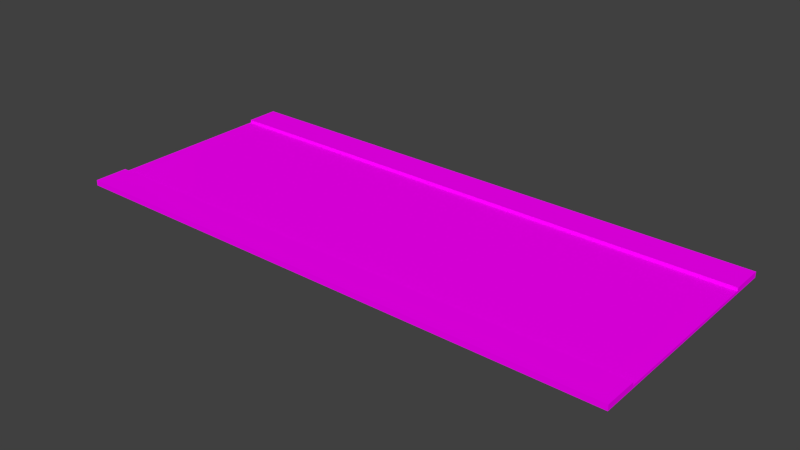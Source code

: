 # Source: DosViasLineaSegmentada.blend  (saved by Blender 2.73.0; exported with 4.5.12 LTS)
import bpy
from mathutils import Matrix  # noqa: F401  (used for matrix-valued properties, if any)

bpy.ops.wm.read_factory_settings(use_empty=True)
scene = bpy.context.scene
scene.name = 'Scene'

# ---- collections
col_collection_1 = bpy.data.collections.new('Collection 1'); scene.collection.children.link(col_collection_1)

# ---- images (referenced by path relative to the original .blend; pixels are not part of the script)
import os
ASSET_DIR = os.environ.get("B2B_ASSET_DIR", "")  # directory of the original .blend (textures are referenced by path, not embedded)
HERE = os.path.dirname(os.path.abspath(__file__))  # packed textures are extracted next to this script under _unpacked/

def load_image(name, relpath, width, height, colorspace="sRGB"):
    """Load a texture the original file referenced (path relative to the .blend, or extracted next to this script)."""
    p = next((c for c in (os.path.join(HERE, relpath), os.path.join(ASSET_DIR, relpath)) if relpath and os.path.exists(c)), "")
    if p:
        img = bpy.data.images.load(p, check_existing=True)
        img.name = name
    else:  # same state as the original file: an image datablock whose file is absent (Cycles renders it pink)
        img = bpy.data.images.new(name, width, height)
        img.source = "FILE"
        img.filepath = "//" + (relpath or name)
    img.colorspace_settings.name = colorspace
    return img
img_streetpalete_png = load_image('StreetPalete.png', 'StreetPalete.png', 1024, 1024, 'sRGB')

# ---- materials (node trees are filled in below, after node groups)
mat_material_002 = bpy.data.materials.new('Material.002')
mat_material_002.alpha_threshold = 0.0
mat_material_002.roughness = 0.5
mat_material = bpy.data.materials.new('Material')
mat_material.alpha_threshold = 0.0
mat_material.roughness = 0.5
mat_material_001 = bpy.data.materials.new('Material.001')
mat_material_001.alpha_threshold = 0.0
mat_material_001.roughness = 0.5

# ---- material node trees
mat_material_002.use_nodes = True; mat_material_002.node_tree.nodes.clear()
_N = mat_material_002.node_tree.nodes; _L = mat_material_002.node_tree.links
n0 = _N.new('ShaderNodeOutputMaterial'); n0.name = 'Material Output'; n0.location = (300, 300)
n1 = _N.new('ShaderNodeBsdfDiffuse'); n1.name = 'Diffuse BSDF'; n1.location = (10, 300)
n2 = _N.new('ShaderNodeTexImage'); n2.name = 'Image Texture'; n2.location = (-180, 300)
n2.width = 140
n2.image = img_streetpalete_png
_L.new(n1.outputs[0], n0.inputs[0])
_L.new(n2.outputs[0], n1.inputs[0])
n0.is_active_output = True
mat_material.use_nodes = True; mat_material.node_tree.nodes.clear()
_N = mat_material.node_tree.nodes; _L = mat_material.node_tree.links
n0 = _N.new('ShaderNodeOutputMaterial'); n0.name = 'Material Output'; n0.location = (300, 300)
n1 = _N.new('ShaderNodeBsdfDiffuse'); n1.name = 'Diffuse BSDF'; n1.location = (10, 300)
n2 = _N.new('ShaderNodeTexImage'); n2.name = 'Image Texture'; n2.location = (-180, 300)
n2.width = 140
n2.image = img_streetpalete_png
_L.new(n1.outputs[0], n0.inputs[0])
_L.new(n2.outputs[0], n1.inputs[0])
n0.is_active_output = True
mat_material_001.use_nodes = True; mat_material_001.node_tree.nodes.clear()
_N = mat_material_001.node_tree.nodes; _L = mat_material_001.node_tree.links
n0 = _N.new('ShaderNodeOutputMaterial'); n0.name = 'Material Output'; n0.location = (300, 300)
n1 = _N.new('ShaderNodeBsdfDiffuse'); n1.name = 'Diffuse BSDF'; n1.location = (10, 300)
n2 = _N.new('ShaderNodeTexImage'); n2.name = 'Image Texture'; n2.location = (-180, 300)
n2.width = 140
n2.image = img_streetpalete_png
_L.new(n1.outputs[0], n0.inputs[0])
_L.new(n2.outputs[0], n1.inputs[0])
n0.is_active_output = True

# ---- world
world_world = bpy.data.worlds.new('World'); scene.world = world_world
world_world.color = (0.05088, 0.05088, 0.05088)
world_world.use_sun_shadow = False
world_world.sun_shadow_jitter_overblur = 0.0
world_world.cycles.sampling_method = 'MANUAL'
world_world.cycles.sample_map_resolution = 256

# ---- meshes
me_cube_003 = bpy.data.meshes.new('Cube.003')
me_cube_003.from_pydata([(100.0, 42.0, -1.0), (100.0, 32.0, -1.0), (100.0, 42.0, 1.0), (100.0, 32.0, 1.0), (0.0, 32.0, -1.0), (0.0, 42.0, -1.0), (-100.0, 42.0, -1.0), (-100.0, 32.0, -1.0), (0.0, 32.0, 1.0), (0.0, 42.0, 1.0), (-100.0, 42.0, 1.0), (-100.0, 32.0, 1.0), (100.0, -42.0, -1.0), (100.0, -32.0, -1.0), (100.0, -42.0, 1.0), (100.0, -32.0, 1.0), (0.0, -32.0, -1.0), (0.0, -42.0, -1.0), (-100.0, -42.0, -1.0), (-100.0, -32.0, -1.0), (0.0, -32.0, 1.0), (0.0, -42.0, 1.0), (-100.0, -42.0, 1.0), (-100.0, -32.0, 1.0)], [], [(9, 2, 0, 5), (2, 3, 1, 0), (3, 8, 4, 1), (4, 5, 0, 1), (3, 2, 9, 8), (8, 4, 5, 9), (9, 5, 6, 10), (10, 6, 7, 11), (11, 7, 4, 8), (4, 7, 6, 5), (11, 8, 9, 10), (21, 17, 12, 14), (14, 12, 13, 15), (15, 13, 16, 20), (16, 13, 12, 17), (15, 20, 21, 14), (20, 21, 17, 16), (21, 22, 18, 17), (22, 23, 19, 18), (23, 20, 16, 19), (16, 17, 18, 19), (23, 22, 21, 20)])
_uv = me_cube_003.uv_layers.new(name='UVMap')
_uv.uv.foreach_set('vector', [0.1569, 0.2539, 0.1569, 0.389, 0.1504, 0.389, 0.1504, 0.2539, 0.1311, 0.3404, 0.1311, 0.3647, 0.1247, 0.3647, 0.1247, 0.3404, 0.1376, 0.389, 0.1376, 0.2539, 0.144, 0.2539, 0.144, 0.389, 0.1633, 0.2539, 0.2212, 0.2539, 0.2212, 0.389, 0.1633, 0.389, 0.337, 0.389, 0.2791, 0.389, 0.2791, 0.2539, 0.337, 0.2539, 0.1376, 0.3647, 0.1311, 0.3647, 0.1311, 0.3404, 0.1376, 0.3404, 0.1569, 0.2539, 0.1504, 0.2539, 0.1504, 0.1188, 0.1569, 0.1188, 0.1376, 0.3161, 0.1311, 0.3161, 0.1311, 0.2918, 0.1376, 0.2918, 0.1376, 0.1188, 0.144, 0.1188, 0.144, 0.2539, 0.1376, 0.2539, 0.1633, 0.2539, 0.1633, 0.1188, 0.2212, 0.1188, 0.2212, 0.2539, 0.337, 0.1188, 0.337, 0.2539, 0.2791, 0.2539, 0.2791, 0.1188, 0.1569, 0.2539, 0.1633, 0.2539, 0.1633, 0.389, 0.1569, 0.389, 0.1311, 0.389, 0.1247, 0.389, 0.1247, 0.3647, 0.1311, 0.3647, 0.1504, 0.389, 0.144, 0.389, 0.144, 0.2539, 0.1504, 0.2539, 0.395, 0.2539, 0.395, 0.389, 0.337, 0.389, 0.337, 0.2539, 0.2212, 0.389, 0.2212, 0.2539, 0.2791, 0.2539, 0.2791, 0.389, 0.1376, 0.3647, 0.1376, 0.389, 0.1311, 0.389, 0.1311, 0.3647, 0.1569, 0.2539, 0.1569, 0.1188, 0.1633, 0.1188, 0.1633, 0.2539, 0.1376, 0.3161, 0.1376, 0.3404, 0.1311, 0.3404, 0.1311, 0.3161, 0.1504, 0.1188, 0.1504, 0.2539, 0.144, 0.2539, 0.144, 0.1188, 0.395, 0.2539, 0.337, 0.2539, 0.337, 0.1188, 0.395, 0.1188, 0.2212, 0.1188, 0.2791, 0.1188, 0.2791, 0.2539, 0.2212, 0.2539])
me_cube_003.materials.append(mat_material_002)
me_cube_003.use_remesh_preserve_volume = False
me_cube_003.use_remesh_preserve_attributes = False
me_cube_003.use_mirror_vertex_groups = False
me_cube_003.update()
me_cube = bpy.data.meshes.new('Cube')
me_cube.from_pydata([(9.0, -30.0, -1.0), (9.0, -32.0, -1.0), (9.0, -30.0, 1.0), (9.0, -32.0, 1.0), (9.1, -30.0, -1.0), (9.1, -32.0, -1.0), (9.1, -30.0, 1.0), (9.1, -32.0, 1.0), (20.1, -30.0, -1.0), (20.1, -32.0, -1.0), (20.1, -30.0, 1.0), (20.1, -32.0, 1.0), (20.2, -30.0, -1.0), (20.2, -32.0, -1.0), (20.2, -30.0, 1.0), (20.2, -32.0, 1.0), (29.2, -30.0, -1.0), (29.2, -32.0, -1.0), (29.2, -30.0, 1.0), (29.2, -32.0, 1.0), (29.3, -30.0, -1.0), (29.3, -32.0, -1.0), (29.3, -30.0, 1.0), (29.3, -32.0, 1.0), (43.3, -30.0, -1.0), (43.3, -32.0, -1.0), (43.3, -30.0, 1.0), (43.3, -32.0, 1.0), (43.4, -30.0, -1.0), (43.4, -32.0, -1.0), (43.4, -30.0, 1.0), (43.4, -32.0, 1.0), (53.4, -30.0, -1.0), (53.4, -32.0, -1.0), (53.4, -30.0, 1.0), (53.4, -32.0, 1.0), (53.5, -30.0, -1.0), (53.5, -32.0, -1.0), (53.5, -30.0, 1.0), (53.5, -32.0, 1.0), (57.5, -30.0, -1.0), (57.5, -32.0, -1.0), (57.5, -30.0, 1.0), (57.5, -32.0, 1.0), (57.6, -30.0, -1.0), (57.6, -32.0, -1.0), (57.6, -30.0, 1.0), (57.6, -32.0, 1.0), (67.6, -30.0, -1.0), (67.6, -32.0, -1.0), (67.6, -30.0, 1.0), (67.6, -32.0, 1.0), (67.7, -30.0, -1.0), (67.7, -32.0, -1.0), (67.7, -30.0, 1.0), (67.7, -32.0, 1.0), (79.7, -30.0, -1.0), (79.7, -32.0, -1.0), (79.7, -30.0, 1.0), (79.7, -32.0, 1.0), (79.8, -30.0, -1.0), (79.8, -32.0, -1.0), (79.8, -30.0, 1.0), (79.8, -32.0, 1.0), (86.8, -30.0, -1.0), (86.8, -32.0, -1.0), (86.8, -30.0, 1.0), (86.8, -32.0, 1.0), (86.9, -30.0, -1.0), (86.9, -32.0, -1.0), (86.9, -30.0, 1.0), (86.9, -32.0, 1.0), (96.9, -30.0, -1.0), (96.9, -32.0, -1.0), (96.9, -30.0, 1.0), (96.9, -32.0, 1.0), (97.0, -30.0, -1.0), (97.0, -32.0, -1.0), (97.0, -30.0, 1.0), (97.0, -32.0, 1.0), (100.0, -30.0, -1.0), (100.0, -32.0, -1.0), (100.0, -30.0, 1.0), (100.0, -32.0, 1.0), (0.0, -32.0, -1.0), (0.0, -30.0, -1.0), (-9.0, -30.0, -1.0), (-9.0, -32.0, -1.0), (0.0, -32.0, 1.0), (0.0, -30.0, 1.0), (-9.0, -30.0, 1.0), (-9.0, -32.0, 1.0), (-9.1, -30.0, -1.0), (-9.1, -32.0, -1.0), (-9.1, -30.0, 1.0), (-9.1, -32.0, 1.0), (-20.1, -30.0, -1.0), (-20.1, -32.0, -1.0), (-20.1, -30.0, 1.0), (-20.1, -32.0, 1.0), (-20.2, -30.0, -1.0), (-20.2, -32.0, -1.0), (-20.2, -30.0, 1.0), (-20.2, -32.0, 1.0), (-29.2, -30.0, -1.0), (-29.2, -32.0, -1.0), (-29.2, -30.0, 1.0), (-29.2, -32.0, 1.0), (-29.3, -30.0, -1.0), (-29.3, -32.0, -1.0), (-29.3, -30.0, 1.0), (-29.3, -32.0, 1.0), (-43.3, -30.0, -1.0), (-43.3, -32.0, -1.0), (-43.3, -30.0, 1.0), (-43.3, -32.0, 1.0), (-43.4, -30.0, -1.0), (-43.4, -32.0, -1.0), (-43.4, -30.0, 1.0), (-43.4, -32.0, 1.0), (-53.4, -30.0, -1.0), (-53.4, -32.0, -1.0), (-53.4, -30.0, 1.0), (-53.4, -32.0, 1.0), (-53.5, -30.0, -1.0), (-53.5, -32.0, -1.0), (-53.5, -30.0, 1.0), (-53.5, -32.0, 1.0), (-57.5, -30.0, -1.0), (-57.5, -32.0, -1.0), (-57.5, -30.0, 1.0), (-57.5, -32.0, 1.0), (-57.6, -30.0, -1.0), (-57.6, -32.0, -1.0), (-57.6, -30.0, 1.0), (-57.6, -32.0, 1.0), (-67.6, -30.0, -1.0), (-67.6, -32.0, -1.0), (-67.6, -30.0, 1.0), (-67.6, -32.0, 1.0), (-67.7, -30.0, -1.0), (-67.7, -32.0, -1.0), (-67.7, -30.0, 1.0), (-67.7, -32.0, 1.0), (-79.7, -30.0, -1.0), (-79.7, -32.0, -1.0), (-79.7, -30.0, 1.0), (-79.7, -32.0, 1.0), (-79.8, -30.0, -1.0), (-79.8, -32.0, -1.0), (-79.8, -30.0, 1.0), (-79.8, -32.0, 1.0), (-86.8, -30.0, -1.0), (-86.8, -32.0, -1.0), (-86.8, -30.0, 1.0), (-86.8, -32.0, 1.0), (-86.9, -30.0, -1.0), (-86.9, -32.0, -1.0), (-86.9, -30.0, 1.0), (-86.9, -32.0, 1.0), (-96.9, -30.0, -1.0), (-96.9, -32.0, -1.0), (-96.9, -30.0, 1.0), (-96.9, -32.0, 1.0), (-97.0, -30.0, -1.0), (-97.0, -32.0, -1.0), (-97.0, -30.0, 1.0), (-97.0, -32.0, 1.0), (-100.0, -30.0, -1.0), (-100.0, -32.0, -1.0), (-100.0, -30.0, 1.0), (-100.0, -32.0, 1.0), (9.0, 30.0, -1.0), (9.0, 32.0, -1.0), (9.0, 30.0, 1.0), (9.0, 32.0, 1.0), (9.1, 30.0, -1.0), (9.1, 32.0, -1.0), (9.1, 30.0, 1.0), (9.1, 32.0, 1.0), (20.1, 30.0, -1.0), (20.1, 32.0, -1.0), (20.1, 30.0, 1.0), (20.1, 32.0, 1.0), (20.2, 30.0, -1.0), (20.2, 32.0, -1.0), (20.2, 30.0, 1.0), (20.2, 32.0, 1.0), (29.2, 30.0, -1.0), (29.2, 32.0, -1.0), (29.2, 30.0, 1.0), (29.2, 32.0, 1.0), (29.3, 30.0, -1.0), (29.3, 32.0, -1.0), (29.3, 30.0, 1.0), (29.3, 32.0, 1.0), (43.3, 30.0, -1.0), (43.3, 32.0, -1.0), (43.3, 30.0, 1.0), (43.3, 32.0, 1.0), (43.4, 30.0, -1.0), (43.4, 32.0, -1.0), (43.4, 30.0, 1.0), (43.4, 32.0, 1.0), (53.4, 30.0, -1.0), (53.4, 32.0, -1.0), (53.4, 30.0, 1.0), (53.4, 32.0, 1.0), (53.5, 30.0, -1.0), (53.5, 32.0, -1.0), (53.5, 30.0, 1.0), (53.5, 32.0, 1.0), (57.5, 30.0, -1.0), (57.5, 32.0, -1.0), (57.5, 30.0, 1.0), (57.5, 32.0, 1.0), (57.6, 30.0, -1.0), (57.6, 32.0, -1.0), (57.6, 30.0, 1.0), (57.6, 32.0, 1.0), (67.6, 30.0, -1.0), (67.6, 32.0, -1.0), (67.6, 30.0, 1.0), (67.6, 32.0, 1.0), (67.7, 30.0, -1.0), (67.7, 32.0, -1.0), (67.7, 30.0, 1.0), (67.7, 32.0, 1.0), (79.7, 30.0, -1.0), (79.7, 32.0, -1.0), (79.7, 30.0, 1.0), (79.7, 32.0, 1.0), (79.8, 30.0, -1.0), (79.8, 32.0, -1.0), (79.8, 30.0, 1.0), (79.8, 32.0, 1.0), (86.8, 30.0, -1.0), (86.8, 32.0, -1.0), (86.8, 30.0, 1.0), (86.8, 32.0, 1.0), (86.9, 30.0, -1.0), (86.9, 32.0, -1.0), (86.9, 30.0, 1.0), (86.9, 32.0, 1.0), (96.9, 30.0, -1.0), (96.9, 32.0, -1.0), (96.9, 30.0, 1.0), (96.9, 32.0, 1.0), (97.0, 30.0, -1.0), (97.0, 32.0, -1.0), (97.0, 30.0, 1.0), (97.0, 32.0, 1.0), (100.0, 30.0, -1.0), (100.0, 32.0, -1.0), (100.0, 30.0, 1.0), (100.0, 32.0, 1.0), (0.0, 32.0, -1.0), (0.0, 30.0, -1.0), (-9.0, 30.0, -1.0), (-9.0, 32.0, -1.0), (0.0, 32.0, 1.0), (0.0, 30.0, 1.0), (-9.0, 30.0, 1.0), (-9.0, 32.0, 1.0), (-9.1, 30.0, -1.0), (-9.1, 32.0, -1.0), (-9.1, 30.0, 1.0), (-9.1, 32.0, 1.0), (-20.1, 30.0, -1.0), (-20.1, 32.0, -1.0), (-20.1, 30.0, 1.0), (-20.1, 32.0, 1.0), (-20.2, 30.0, -1.0), (-20.2, 32.0, -1.0), (-20.2, 30.0, 1.0), (-20.2, 32.0, 1.0), (-29.2, 30.0, -1.0), (-29.2, 32.0, -1.0), (-29.2, 30.0, 1.0), (-29.2, 32.0, 1.0), (-29.3, 30.0, -1.0), (-29.3, 32.0, -1.0), (-29.3, 30.0, 1.0), (-29.3, 32.0, 1.0), (-43.3, 30.0, -1.0), (-43.3, 32.0, -1.0), (-43.3, 30.0, 1.0), (-43.3, 32.0, 1.0), (-43.4, 30.0, -1.0), (-43.4, 32.0, -1.0), (-43.4, 30.0, 1.0), (-43.4, 32.0, 1.0), (-53.4, 30.0, -1.0), (-53.4, 32.0, -1.0), (-53.4, 30.0, 1.0), (-53.4, 32.0, 1.0), (-53.5, 30.0, -1.0), (-53.5, 32.0, -1.0), (-53.5, 30.0, 1.0), (-53.5, 32.0, 1.0), (-57.5, 30.0, -1.0), (-57.5, 32.0, -1.0), (-57.5, 30.0, 1.0), (-57.5, 32.0, 1.0), (-57.6, 30.0, -1.0), (-57.6, 32.0, -1.0), (-57.6, 30.0, 1.0), (-57.6, 32.0, 1.0), (-67.6, 30.0, -1.0), (-67.6, 32.0, -1.0), (-67.6, 30.0, 1.0), (-67.6, 32.0, 1.0), (-67.7, 30.0, -1.0), (-67.7, 32.0, -1.0), (-67.7, 30.0, 1.0), (-67.7, 32.0, 1.0), (-79.7, 30.0, -1.0), (-79.7, 32.0, -1.0), (-79.7, 30.0, 1.0), (-79.7, 32.0, 1.0), (-79.8, 30.0, -1.0), (-79.8, 32.0, -1.0), (-79.8, 30.0, 1.0), (-79.8, 32.0, 1.0), (-86.8, 30.0, -1.0), (-86.8, 32.0, -1.0), (-86.8, 30.0, 1.0), (-86.8, 32.0, 1.0), (-86.9, 30.0, -1.0), (-86.9, 32.0, -1.0), (-86.9, 30.0, 1.0), (-86.9, 32.0, 1.0), (-96.9, 30.0, -1.0), (-96.9, 32.0, -1.0), (-96.9, 30.0, 1.0), (-96.9, 32.0, 1.0), (-97.0, 30.0, -1.0), (-97.0, 32.0, -1.0), (-97.0, 30.0, 1.0), (-97.0, 32.0, 1.0), (-100.0, 30.0, -1.0), (-100.0, 32.0, -1.0), (-100.0, 30.0, 1.0), (-100.0, 32.0, 1.0)], [], [(89, 2, 0, 85), (1, 0, 4, 5), (3, 88, 84, 1), (84, 85, 0, 1), (3, 2, 89, 88), (5, 4, 8, 9), (3, 1, 5, 7), (2, 3, 7, 6), (0, 2, 6, 4), (9, 8, 12, 13), (7, 5, 9, 11), (6, 7, 11, 10), (4, 6, 10, 8), (13, 12, 16, 17), (11, 9, 13, 15), (10, 11, 15, 14), (8, 10, 14, 12), (17, 16, 20, 21), (15, 13, 17, 19), (14, 15, 19, 18), (12, 14, 18, 16), (21, 20, 24, 25), (19, 17, 21, 23), (18, 19, 23, 22), (16, 18, 22, 20), (25, 24, 28, 29), (23, 21, 25, 27), (22, 23, 27, 26), (20, 22, 26, 24), (29, 28, 32, 33), (27, 25, 29, 31), (26, 27, 31, 30), (24, 26, 30, 28), (33, 32, 36, 37), (31, 29, 33, 35), (30, 31, 35, 34), (28, 30, 34, 32), (37, 36, 40, 41), (35, 33, 37, 39), (34, 35, 39, 38), (32, 34, 38, 36), (41, 40, 44, 45), (39, 37, 41, 43), (38, 39, 43, 42), (36, 38, 42, 40), (45, 44, 48, 49), (43, 41, 45, 47), (42, 43, 47, 46), (40, 42, 46, 44), (49, 48, 52, 53), (47, 45, 49, 51), (46, 47, 51, 50), (44, 46, 50, 48), (53, 52, 56, 57), (51, 49, 53, 55), (50, 51, 55, 54), (48, 50, 54, 52), (57, 56, 60, 61), (55, 53, 57, 59), (54, 55, 59, 58), (52, 54, 58, 56), (61, 60, 64, 65), (59, 57, 61, 63), (58, 59, 63, 62), (56, 58, 62, 60), (65, 64, 68, 69), (63, 61, 65, 67), (62, 63, 67, 66), (60, 62, 66, 64), (69, 68, 72, 73), (67, 65, 69, 71), (66, 67, 71, 70), (64, 66, 70, 68), (73, 72, 76, 77), (71, 69, 73, 75), (70, 71, 75, 74), (68, 70, 74, 72), (77, 76, 80, 81), (75, 73, 77, 79), (74, 75, 79, 78), (72, 74, 78, 76), (82, 83, 81, 80), (79, 77, 81, 83), (78, 79, 83, 82), (76, 78, 82, 80), (88, 84, 85, 89), (89, 85, 86, 90), (87, 93, 92, 86), (91, 87, 84, 88), (84, 87, 86, 85), (91, 88, 89, 90), (93, 97, 96, 92), (91, 95, 93, 87), (90, 94, 95, 91), (86, 92, 94, 90), (97, 101, 100, 96), (95, 99, 97, 93), (94, 98, 99, 95), (92, 96, 98, 94), (101, 105, 104, 100), (99, 103, 101, 97), (98, 102, 103, 99), (96, 100, 102, 98), (105, 109, 108, 104), (103, 107, 105, 101), (102, 106, 107, 103), (100, 104, 106, 102), (109, 113, 112, 108), (107, 111, 109, 105), (106, 110, 111, 107), (104, 108, 110, 106), (113, 117, 116, 112), (111, 115, 113, 109), (110, 114, 115, 111), (108, 112, 114, 110), (117, 121, 120, 116), (115, 119, 117, 113), (114, 118, 119, 115), (112, 116, 118, 114), (121, 125, 124, 120), (119, 123, 121, 117), (118, 122, 123, 119), (116, 120, 122, 118), (125, 129, 128, 124), (123, 127, 125, 121), (122, 126, 127, 123), (120, 124, 126, 122), (129, 133, 132, 128), (127, 131, 129, 125), (126, 130, 131, 127), (124, 128, 130, 126), (133, 137, 136, 132), (131, 135, 133, 129), (130, 134, 135, 131), (128, 132, 134, 130), (137, 141, 140, 136), (135, 139, 137, 133), (134, 138, 139, 135), (132, 136, 138, 134), (141, 145, 144, 140), (139, 143, 141, 137), (138, 142, 143, 139), (136, 140, 142, 138), (145, 149, 148, 144), (143, 147, 145, 141), (142, 146, 147, 143), (140, 144, 146, 142), (149, 153, 152, 148), (147, 151, 149, 145), (146, 150, 151, 147), (144, 148, 150, 146), (153, 157, 156, 152), (151, 155, 153, 149), (150, 154, 155, 151), (148, 152, 154, 150), (157, 161, 160, 156), (155, 159, 157, 153), (154, 158, 159, 155), (152, 156, 158, 154), (161, 165, 164, 160), (159, 163, 161, 157), (158, 162, 163, 159), (156, 160, 162, 158), (165, 169, 168, 164), (163, 167, 165, 161), (162, 166, 167, 163), (160, 164, 166, 162), (170, 168, 169, 171), (167, 171, 169, 165), (166, 170, 171, 167), (164, 168, 170, 166), (261, 257, 172, 174), (173, 177, 176, 172), (175, 173, 256, 260), (256, 173, 172, 257), (175, 260, 261, 174), (177, 181, 180, 176), (175, 179, 177, 173), (174, 178, 179, 175), (172, 176, 178, 174), (181, 185, 184, 180), (179, 183, 181, 177), (178, 182, 183, 179), (176, 180, 182, 178), (185, 189, 188, 184), (183, 187, 185, 181), (182, 186, 187, 183), (180, 184, 186, 182), (189, 193, 192, 188), (187, 191, 189, 185), (186, 190, 191, 187), (184, 188, 190, 186), (193, 197, 196, 192), (191, 195, 193, 189), (190, 194, 195, 191), (188, 192, 194, 190), (197, 201, 200, 196), (195, 199, 197, 193), (194, 198, 199, 195), (192, 196, 198, 194), (201, 205, 204, 200), (199, 203, 201, 197), (198, 202, 203, 199), (196, 200, 202, 198), (205, 209, 208, 204), (203, 207, 205, 201), (202, 206, 207, 203), (200, 204, 206, 202), (209, 213, 212, 208), (207, 211, 209, 205), (206, 210, 211, 207), (204, 208, 210, 206), (213, 217, 216, 212), (211, 215, 213, 209), (210, 214, 215, 211), (208, 212, 214, 210), (217, 221, 220, 216), (215, 219, 217, 213), (214, 218, 219, 215), (212, 216, 218, 214), (221, 225, 224, 220), (219, 223, 221, 217), (218, 222, 223, 219), (216, 220, 222, 218), (225, 229, 228, 224), (223, 227, 225, 221), (222, 226, 227, 223), (220, 224, 226, 222), (229, 233, 232, 228), (227, 231, 229, 225), (226, 230, 231, 227), (224, 228, 230, 226), (233, 237, 236, 232), (231, 235, 233, 229), (230, 234, 235, 231), (228, 232, 234, 230), (237, 241, 240, 236), (235, 239, 237, 233), (234, 238, 239, 235), (232, 236, 238, 234), (241, 245, 244, 240), (239, 243, 241, 237), (238, 242, 243, 239), (236, 240, 242, 238), (245, 249, 248, 244), (243, 247, 245, 241), (242, 246, 247, 243), (240, 244, 246, 242), (249, 253, 252, 248), (247, 251, 249, 245), (246, 250, 251, 247), (244, 248, 250, 246), (254, 252, 253, 255), (251, 255, 253, 249), (250, 254, 255, 251), (248, 252, 254, 250), (260, 261, 257, 256), (261, 262, 258, 257), (259, 258, 264, 265), (263, 260, 256, 259), (256, 257, 258, 259), (263, 262, 261, 260), (265, 264, 268, 269), (263, 259, 265, 267), (262, 263, 267, 266), (258, 262, 266, 264), (269, 268, 272, 273), (267, 265, 269, 271), (266, 267, 271, 270), (264, 266, 270, 268), (273, 272, 276, 277), (271, 269, 273, 275), (270, 271, 275, 274), (268, 270, 274, 272), (277, 276, 280, 281), (275, 273, 277, 279), (274, 275, 279, 278), (272, 274, 278, 276), (281, 280, 284, 285), (279, 277, 281, 283), (278, 279, 283, 282), (276, 278, 282, 280), (285, 284, 288, 289), (283, 281, 285, 287), (282, 283, 287, 286), (280, 282, 286, 284), (289, 288, 292, 293), (287, 285, 289, 291), (286, 287, 291, 290), (284, 286, 290, 288), (293, 292, 296, 297), (291, 289, 293, 295), (290, 291, 295, 294), (288, 290, 294, 292), (297, 296, 300, 301), (295, 293, 297, 299), (294, 295, 299, 298), (292, 294, 298, 296), (301, 300, 304, 305), (299, 297, 301, 303), (298, 299, 303, 302), (296, 298, 302, 300), (305, 304, 308, 309), (303, 301, 305, 307), (302, 303, 307, 306), (300, 302, 306, 304), (309, 308, 312, 313), (307, 305, 309, 311), (306, 307, 311, 310), (304, 306, 310, 308), (313, 312, 316, 317), (311, 309, 313, 315), (310, 311, 315, 314), (308, 310, 314, 312), (317, 316, 320, 321), (315, 313, 317, 319), (314, 315, 319, 318), (312, 314, 318, 316), (321, 320, 324, 325), (319, 317, 321, 323), (318, 319, 323, 322), (316, 318, 322, 320), (325, 324, 328, 329), (323, 321, 325, 327), (322, 323, 327, 326), (320, 322, 326, 324), (329, 328, 332, 333), (327, 325, 329, 331), (326, 327, 331, 330), (324, 326, 330, 328), (333, 332, 336, 337), (331, 329, 333, 335), (330, 331, 335, 334), (328, 330, 334, 332), (337, 336, 340, 341), (335, 333, 337, 339), (334, 335, 339, 338), (332, 334, 338, 336), (342, 343, 341, 340), (339, 337, 341, 343), (338, 339, 343, 342), (336, 338, 342, 340)])
_uv = me_cube.uv_layers.new(name='UVMap')
_uv.uv.foreach_set('vector', [0.8716, 0.2815, 0.8716, 0.294, 0.8408, 0.294, 0.8408, 0.2815, 0.81, 0.294, 0.8408, 0.294, 0.8408, 0.2941, 0.81, 0.2941, 0.7176, 0.294, 0.7176, 0.2815, 0.7484, 0.2815, 0.7484, 0.294, 0.81, 0.2815, 0.8408, 0.2815, 0.8408, 0.294, 0.81, 0.294, 0.656, 0.269, 0.6868, 0.269, 0.6868, 0.2815, 0.656, 0.2815, 0.81, 0.2941, 0.8408, 0.2941, 0.8408, 0.3093, 0.81, 0.3093, 0.7176, 0.294, 0.7484, 0.294, 0.7484, 0.2941, 0.7176, 0.2941, 0.6868, 0.269, 0.656, 0.269, 0.656, 0.2689, 0.6868, 0.2689, 0.8408, 0.294, 0.8716, 0.294, 0.8716, 0.2941, 0.8408, 0.2941, 0.81, 0.3093, 0.8408, 0.3093, 0.8408, 0.3095, 0.81, 0.3095, 0.7176, 0.2941, 0.7484, 0.2941, 0.7484, 0.3093, 0.7176, 0.3093, 0.6868, 0.2689, 0.656, 0.2689, 0.656, 0.2536, 0.6868, 0.2536, 0.8408, 0.2941, 0.8716, 0.2941, 0.8716, 0.3093, 0.8408, 0.3093, 0.81, 0.3095, 0.8408, 0.3095, 0.8408, 0.322, 0.81, 0.322, 0.7176, 0.3093, 0.7484, 0.3093, 0.7484, 0.3095, 0.7176, 0.3095, 0.6868, 0.2536, 0.656, 0.2536, 0.656, 0.2535, 0.6868, 0.2535, 0.8408, 0.3093, 0.8716, 0.3093, 0.8716, 0.3095, 0.8408, 0.3095, 0.81, 0.322, 0.8408, 0.322, 0.8408, 0.3221, 0.81, 0.3221, 0.7176, 0.3095, 0.7484, 0.3095, 0.7484, 0.322, 0.7176, 0.322, 0.6868, 0.2535, 0.656, 0.2535, 0.656, 0.241, 0.6868, 0.241, 0.8408, 0.3095, 0.8716, 0.3095, 0.8716, 0.322, 0.8408, 0.322, 0.81, 0.3221, 0.8408, 0.3221, 0.8408, 0.3415, 0.81, 0.3415, 0.7176, 0.322, 0.7484, 0.322, 0.7484, 0.3221, 0.7176, 0.3221, 0.6868, 0.241, 0.656, 0.241, 0.656, 0.2409, 0.6868, 0.2409, 0.8408, 0.322, 0.8716, 0.322, 0.8716, 0.3221, 0.8408, 0.3221, 0.81, 0.3415, 0.8408, 0.3415, 0.8408, 0.3416, 0.81, 0.3416, 0.7176, 0.3221, 0.7484, 0.3221, 0.7484, 0.3415, 0.7176, 0.3415, 0.6868, 0.2409, 0.656, 0.2409, 0.656, 0.2215, 0.6868, 0.2215, 0.8408, 0.3221, 0.8716, 0.3221, 0.8716, 0.3415, 0.8408, 0.3415, 0.81, 0.3416, 0.8408, 0.3416, 0.8408, 0.3555, 0.81, 0.3555, 0.7176, 0.3415, 0.7484, 0.3415, 0.7484, 0.3416, 0.7176, 0.3416, 0.6868, 0.2215, 0.656, 0.2215, 0.656, 0.2213, 0.6868, 0.2213, 0.8408, 0.3415, 0.8716, 0.3415, 0.8716, 0.3416, 0.8408, 0.3416, 0.81, 0.3555, 0.8408, 0.3555, 0.8408, 0.3556, 0.81, 0.3556, 0.7176, 0.3416, 0.7484, 0.3416, 0.7484, 0.3555, 0.7176, 0.3555, 0.6868, 0.2213, 0.656, 0.2213, 0.656, 0.2075, 0.6868, 0.2075, 0.8408, 0.3416, 0.8716, 0.3416, 0.8716, 0.3555, 0.8408, 0.3555, 0.81, 0.3556, 0.8408, 0.3556, 0.8408, 0.3612, 0.81, 0.3612, 0.7176, 0.3555, 0.7484, 0.3555, 0.7484, 0.3556, 0.7176, 0.3556, 0.6868, 0.2075, 0.656, 0.2075, 0.656, 0.2073, 0.6868, 0.2073, 0.8408, 0.3555, 0.8716, 0.3555, 0.8716, 0.3556, 0.8408, 0.3556, 0.81, 0.3612, 0.8408, 0.3612, 0.8408, 0.3613, 0.81, 0.3613, 0.7176, 0.3556, 0.7484, 0.3556, 0.7484, 0.3612, 0.7176, 0.3612, 0.6868, 0.2073, 0.656, 0.2073, 0.656, 0.2018, 0.6868, 0.2018, 0.8408, 0.3556, 0.8716, 0.3556, 0.8716, 0.3612, 0.8408, 0.3612, 0.81, 0.3613, 0.8408, 0.3613, 0.8408, 0.3752, 0.81, 0.3752, 0.7176, 0.3612, 0.7484, 0.3612, 0.7484, 0.3613, 0.7176, 0.3613, 0.6868, 0.2018, 0.656, 0.2018, 0.656, 0.2016, 0.6868, 0.2016, 0.8408, 0.3612, 0.8716, 0.3612, 0.8716, 0.3613, 0.8408, 0.3613, 0.81, 0.3752, 0.8408, 0.3752, 0.8408, 0.3753, 0.81, 0.3753, 0.7176, 0.3613, 0.7484, 0.3613, 0.7484, 0.3752, 0.7176, 0.3752, 0.6868, 0.2016, 0.656, 0.2016, 0.656, 0.1878, 0.6868, 0.1878, 0.8408, 0.3613, 0.8716, 0.3613, 0.8716, 0.3752, 0.8408, 0.3752, 0.81, 0.3753, 0.8408, 0.3753, 0.8408, 0.392, 0.81, 0.392, 0.7176, 0.3752, 0.7484, 0.3752, 0.7484, 0.3753, 0.7176, 0.3753, 0.6868, 0.1878, 0.656, 0.1878, 0.656, 0.1876, 0.6868, 0.1876, 0.8408, 0.3752, 0.8716, 0.3752, 0.8716, 0.3753, 0.8408, 0.3753, 0.81, 0.392, 0.8408, 0.392, 0.8408, 0.3921, 0.81, 0.3921, 0.7176, 0.3753, 0.7484, 0.3753, 0.7484, 0.392, 0.7176, 0.392, 0.6868, 0.1876, 0.656, 0.1876, 0.656, 0.171, 0.6868, 0.171, 0.8408, 0.3753, 0.8716, 0.3753, 0.8716, 0.392, 0.8408, 0.392, 0.81, 0.3921, 0.8408, 0.3921, 0.8408, 0.4018, 0.81, 0.4018, 0.7176, 0.392, 0.7484, 0.392, 0.7484, 0.3921, 0.7176, 0.3921, 0.6868, 0.171, 0.656, 0.171, 0.656, 0.1709, 0.6868, 0.1709, 0.8408, 0.392, 0.8716, 0.392, 0.8716, 0.3921, 0.8408, 0.3921, 0.81, 0.4018, 0.8408, 0.4018, 0.8408, 0.4019, 0.81, 0.4019, 0.7176, 0.3921, 0.7484, 0.3921, 0.7484, 0.4018, 0.7176, 0.4018, 0.6868, 0.1709, 0.656, 0.1709, 0.656, 0.1612, 0.6868, 0.1612, 0.8408, 0.3921, 0.8716, 0.3921, 0.8716, 0.4018, 0.8408, 0.4018, 0.81, 0.4019, 0.8408, 0.4019, 0.8408, 0.4158, 0.81, 0.4158, 0.7176, 0.4018, 0.7484, 0.4018, 0.7484, 0.4019, 0.7176, 0.4019, 0.6868, 0.1612, 0.656, 0.1612, 0.656, 0.161, 0.6868, 0.161, 0.8408, 0.4018, 0.8716, 0.4018, 0.8716, 0.4019, 0.8408, 0.4019, 0.81, 0.4158, 0.8408, 0.4158, 0.8408, 0.416, 0.81, 0.416, 0.7176, 0.4019, 0.7484, 0.4019, 0.7484, 0.4158, 0.7176, 0.4158, 0.6868, 0.161, 0.656, 0.161, 0.656, 0.1472, 0.6868, 0.1472, 0.8408, 0.4019, 0.8716, 0.4019, 0.8716, 0.4158, 0.8408, 0.4158, 0.81, 0.416, 0.8408, 0.416, 0.8408, 0.4201, 0.81, 0.4201, 0.7176, 0.4158, 0.7484, 0.4158, 0.7484, 0.416, 0.7176, 0.416, 0.6868, 0.1472, 0.656, 0.1472, 0.656, 0.147, 0.6868, 0.147, 0.8408, 0.4158, 0.8716, 0.4158, 0.8716, 0.416, 0.8408, 0.416, 0.8716, 0.1512, 0.8716, 0.1484, 0.9024, 0.1484, 0.9024, 0.1512, 0.7176, 0.416, 0.7484, 0.416, 0.7484, 0.4201, 0.7176, 0.4201, 0.6868, 0.147, 0.656, 0.147, 0.656, 0.1429, 0.6868, 0.1429, 0.8408, 0.416, 0.8716, 0.416, 0.8716, 0.4201, 0.8408, 0.4201, 0.8716, 0.1456, 0.9024, 0.1456, 0.9024, 0.1484, 0.8716, 0.1484, 0.8716, 0.2815, 0.8408, 0.2815, 0.8408, 0.269, 0.8716, 0.269, 0.81, 0.269, 0.81, 0.2689, 0.8408, 0.2689, 0.8408, 0.269, 0.7176, 0.269, 0.7484, 0.269, 0.7484, 0.2815, 0.7176, 0.2815, 0.81, 0.2815, 0.81, 0.269, 0.8408, 0.269, 0.8408, 0.2815, 0.656, 0.294, 0.656, 0.2815, 0.6868, 0.2815, 0.6868, 0.294, 0.81, 0.2689, 0.81, 0.2536, 0.8408, 0.2536, 0.8408, 0.2689, 0.7176, 0.269, 0.7176, 0.2689, 0.7484, 0.2689, 0.7484, 0.269, 0.6868, 0.294, 0.6868, 0.2941, 0.656, 0.2941, 0.656, 0.294, 0.8408, 0.269, 0.8408, 0.2689, 0.8716, 0.2689, 0.8716, 0.269, 0.81, 0.2536, 0.81, 0.2535, 0.8408, 0.2535, 0.8408, 0.2536, 0.7176, 0.2689, 0.7176, 0.2536, 0.7484, 0.2536, 0.7484, 0.2689, 0.6868, 0.2941, 0.6868, 0.3093, 0.656, 0.3093, 0.656, 0.2941, 0.8408, 0.2689, 0.8408, 0.2536, 0.8716, 0.2536, 0.8716, 0.2689, 0.81, 0.2535, 0.81, 0.241, 0.8408, 0.241, 0.8408, 0.2535, 0.7176, 0.2536, 0.7176, 0.2535, 0.7484, 0.2535, 0.7484, 0.2536, 0.6868, 0.3093, 0.6868, 0.3095, 0.656, 0.3095, 0.656, 0.3093, 0.8408, 0.2536, 0.8408, 0.2535, 0.8716, 0.2535, 0.8716, 0.2536, 0.81, 0.241, 0.81, 0.2409, 0.8408, 0.2409, 0.8408, 0.241, 0.7176, 0.2535, 0.7176, 0.241, 0.7484, 0.241, 0.7484, 0.2535, 0.6868, 0.3095, 0.6868, 0.322, 0.656, 0.322, 0.656, 0.3095, 0.8408, 0.2535, 0.8408, 0.241, 0.8716, 0.241, 0.8716, 0.2535, 0.81, 0.2409, 0.81, 0.2215, 0.8408, 0.2215, 0.8408, 0.2409, 0.7176, 0.241, 0.7176, 0.2409, 0.7484, 0.2409, 0.7484, 0.241, 0.6868, 0.322, 0.6868, 0.3221, 0.656, 0.3221, 0.656, 0.322, 0.8408, 0.241, 0.8408, 0.2409, 0.8716, 0.2409, 0.8716, 0.241, 0.81, 0.2215, 0.81, 0.2213, 0.8408, 0.2213, 0.8408, 0.2215, 0.7176, 0.2409, 0.7176, 0.2215, 0.7484, 0.2215, 0.7484, 0.2409, 0.6868, 0.3221, 0.6868, 0.3415, 0.656, 0.3415, 0.656, 0.3221, 0.8408, 0.2409, 0.8408, 0.2215, 0.8716, 0.2215, 0.8716, 0.2409, 0.81, 0.2213, 0.81, 0.2075, 0.8408, 0.2075, 0.8408, 0.2213, 0.7176, 0.2215, 0.7176, 0.2213, 0.7484, 0.2213, 0.7484, 0.2215, 0.6868, 0.3415, 0.6868, 0.3416, 0.656, 0.3416, 0.656, 0.3415, 0.8408, 0.2215, 0.8408, 0.2213, 0.8716, 0.2213, 0.8716, 0.2215, 0.81, 0.2075, 0.81, 0.2073, 0.8408, 0.2073, 0.8408, 0.2075, 0.7176, 0.2213, 0.7176, 0.2075, 0.7484, 0.2075, 0.7484, 0.2213, 0.6868, 0.3416, 0.6868, 0.3555, 0.656, 0.3555, 0.656, 0.3416, 0.8408, 0.2213, 0.8408, 0.2075, 0.8716, 0.2075, 0.8716, 0.2213, 0.81, 0.2073, 0.81, 0.2018, 0.8408, 0.2018, 0.8408, 0.2073, 0.7176, 0.2075, 0.7176, 0.2073, 0.7484, 0.2073, 0.7484, 0.2075, 0.6868, 0.3555, 0.6868, 0.3556, 0.656, 0.3556, 0.656, 0.3555, 0.8408, 0.2075, 0.8408, 0.2073, 0.8716, 0.2073, 0.8716, 0.2075, 0.81, 0.2018, 0.81, 0.2016, 0.8408, 0.2016, 0.8408, 0.2018, 0.7176, 0.2073, 0.7176, 0.2018, 0.7484, 0.2018, 0.7484, 0.2073, 0.6868, 0.3556, 0.6868, 0.3612, 0.656, 0.3612, 0.656, 0.3556, 0.8408, 0.2073, 0.8408, 0.2018, 0.8716, 0.2018, 0.8716, 0.2073, 0.81, 0.2016, 0.81, 0.1878, 0.8408, 0.1878, 0.8408, 0.2016, 0.7176, 0.2018, 0.7176, 0.2016, 0.7484, 0.2016, 0.7484, 0.2018, 0.6868, 0.3612, 0.6868, 0.3613, 0.656, 0.3613, 0.656, 0.3612, 0.8408, 0.2018, 0.8408, 0.2016, 0.8716, 0.2016, 0.8716, 0.2018, 0.81, 0.1878, 0.81, 0.1876, 0.8408, 0.1876, 0.8408, 0.1878, 0.7176, 0.2016, 0.7176, 0.1878, 0.7484, 0.1878, 0.7484, 0.2016, 0.6868, 0.3613, 0.6868, 0.3752, 0.656, 0.3752, 0.656, 0.3613, 0.8408, 0.2016, 0.8408, 0.1878, 0.8716, 0.1878, 0.8716, 0.2016, 0.81, 0.1876, 0.81, 0.171, 0.8408, 0.171, 0.8408, 0.1876, 0.7176, 0.1878, 0.7176, 0.1876, 0.7484, 0.1876, 0.7484, 0.1878, 0.6868, 0.3752, 0.6868, 0.3753, 0.656, 0.3753, 0.656, 0.3752, 0.8408, 0.1878, 0.8408, 0.1876, 0.8716, 0.1876, 0.8716, 0.1878, 0.81, 0.171, 0.81, 0.1709, 0.8408, 0.1709, 0.8408, 0.171, 0.7176, 0.1876, 0.7176, 0.171, 0.7484, 0.171, 0.7484, 0.1876, 0.6868, 0.3753, 0.6868, 0.392, 0.656, 0.392, 0.656, 0.3753, 0.8408, 0.1876, 0.8408, 0.171, 0.8716, 0.171, 0.8716, 0.1876, 0.81, 0.1709, 0.81, 0.1612, 0.8408, 0.1612, 0.8408, 0.1709, 0.7176, 0.171, 0.7176, 0.1709, 0.7484, 0.1709, 0.7484, 0.171, 0.6868, 0.392, 0.6868, 0.3921, 0.656, 0.3921, 0.656, 0.392, 0.8408, 0.171, 0.8408, 0.1709, 0.8716, 0.1709, 0.8716, 0.171, 0.81, 0.1612, 0.81, 0.161, 0.8408, 0.161, 0.8408, 0.1612, 0.7176, 0.1709, 0.7176, 0.1612, 0.7484, 0.1612, 0.7484, 0.1709, 0.6868, 0.3921, 0.6868, 0.4018, 0.656, 0.4018, 0.656, 0.3921, 0.8408, 0.1709, 0.8408, 0.1612, 0.8716, 0.1612, 0.8716, 0.1709, 0.81, 0.161, 0.81, 0.1472, 0.8408, 0.1472, 0.8408, 0.161, 0.7176, 0.1612, 0.7176, 0.161, 0.7484, 0.161, 0.7484, 0.1612, 0.6868, 0.4018, 0.6868, 0.4019, 0.656, 0.4019, 0.656, 0.4018, 0.8408, 0.1612, 0.8408, 0.161, 0.8716, 0.161, 0.8716, 0.1612, 0.81, 0.1472, 0.81, 0.147, 0.8408, 0.147, 0.8408, 0.1472, 0.7176, 0.161, 0.7176, 0.1472, 0.7484, 0.1472, 0.7484, 0.161, 0.6868, 0.4019, 0.6868, 0.4158, 0.656, 0.4158, 0.656, 0.4019, 0.8408, 0.161, 0.8408, 0.1472, 0.8716, 0.1472, 0.8716, 0.161, 0.81, 0.147, 0.81, 0.1429, 0.8408, 0.1429, 0.8408, 0.147, 0.7176, 0.1472, 0.7176, 0.147, 0.7484, 0.147, 0.7484, 0.1472, 0.6868, 0.4158, 0.6868, 0.416, 0.656, 0.416, 0.656, 0.4158, 0.8408, 0.1472, 0.8408, 0.147, 0.8716, 0.147, 0.8716, 0.1472, 0.8716, 0.1567, 0.9024, 0.1567, 0.9024, 0.1595, 0.8716, 0.1595, 0.7176, 0.147, 0.7176, 0.1429, 0.7484, 0.1429, 0.7484, 0.147, 0.6868, 0.416, 0.6868, 0.4201, 0.656, 0.4201, 0.656, 0.416, 0.8408, 0.147, 0.8408, 0.1429, 0.8716, 0.1429, 0.8716, 0.147, 0.6868, 0.2815, 0.7176, 0.2815, 0.7176, 0.294, 0.6868, 0.294, 0.6252, 0.269, 0.6252, 0.2689, 0.656, 0.2689, 0.656, 0.269, 0.7792, 0.294, 0.7484, 0.294, 0.7484, 0.2815, 0.7792, 0.2815, 0.6252, 0.2815, 0.6252, 0.269, 0.656, 0.269, 0.656, 0.2815, 0.7792, 0.294, 0.7792, 0.2815, 0.81, 0.2815, 0.81, 0.294, 0.6252, 0.2689, 0.6252, 0.2536, 0.656, 0.2536, 0.656, 0.2689, 0.7792, 0.294, 0.7792, 0.2941, 0.7484, 0.2941, 0.7484, 0.294, 0.81, 0.294, 0.81, 0.2941, 0.7792, 0.2941, 0.7792, 0.294, 0.7176, 0.294, 0.7176, 0.2941, 0.6868, 0.2941, 0.6868, 0.294, 0.6252, 0.2536, 0.6252, 0.2535, 0.656, 0.2535, 0.656, 0.2536, 0.7792, 0.2941, 0.7792, 0.3093, 0.7484, 0.3093, 0.7484, 0.2941, 0.81, 0.2941, 0.81, 0.3093, 0.7792, 0.3093, 0.7792, 0.2941, 0.7176, 0.2941, 0.7176, 0.3093, 0.6868, 0.3093, 0.6868, 0.2941, 0.6252, 0.2535, 0.6252, 0.241, 0.656, 0.241, 0.656, 0.2535, 0.7792, 0.3093, 0.7792, 0.3095, 0.7484, 0.3095, 0.7484, 0.3093, 0.81, 0.3093, 0.81, 0.3095, 0.7792, 0.3095, 0.7792, 0.3093, 0.7176, 0.3093, 0.7176, 0.3095, 0.6868, 0.3095, 0.6868, 0.3093, 0.6252, 0.241, 0.6252, 0.2409, 0.656, 0.2409, 0.656, 0.241, 0.7792, 0.3095, 0.7792, 0.322, 0.7484, 0.322, 0.7484, 0.3095, 0.81, 0.3095, 0.81, 0.322, 0.7792, 0.322, 0.7792, 0.3095, 0.7176, 0.3095, 0.7176, 0.322, 0.6868, 0.322, 0.6868, 0.3095, 0.6252, 0.2409, 0.6252, 0.2215, 0.656, 0.2215, 0.656, 0.2409, 0.7792, 0.322, 0.7792, 0.3221, 0.7484, 0.3221, 0.7484, 0.322, 0.81, 0.322, 0.81, 0.3221, 0.7792, 0.3221, 0.7792, 0.322, 0.7176, 0.322, 0.7176, 0.3221, 0.6868, 0.3221, 0.6868, 0.322, 0.6252, 0.2215, 0.6252, 0.2213, 0.656, 0.2213, 0.656, 0.2215, 0.7792, 0.3221, 0.7792, 0.3415, 0.7484, 0.3415, 0.7484, 0.3221, 0.81, 0.3221, 0.81, 0.3415, 0.7792, 0.3415, 0.7792, 0.3221, 0.7176, 0.3221, 0.7176, 0.3415, 0.6868, 0.3415, 0.6868, 0.3221, 0.6252, 0.2213, 0.6252, 0.2075, 0.656, 0.2075, 0.656, 0.2213, 0.7792, 0.3415, 0.7792, 0.3416, 0.7484, 0.3416, 0.7484, 0.3415, 0.81, 0.3415, 0.81, 0.3416, 0.7792, 0.3416, 0.7792, 0.3415, 0.7176, 0.3415, 0.7176, 0.3416, 0.6868, 0.3416, 0.6868, 0.3415, 0.6252, 0.2075, 0.6252, 0.2073, 0.656, 0.2073, 0.656, 0.2075, 0.7792, 0.3416, 0.7792, 0.3555, 0.7484, 0.3555, 0.7484, 0.3416, 0.81, 0.3416, 0.81, 0.3555, 0.7792, 0.3555, 0.7792, 0.3416, 0.7176, 0.3416, 0.7176, 0.3555, 0.6868, 0.3555, 0.6868, 0.3416, 0.6252, 0.2073, 0.6252, 0.2018, 0.656, 0.2018, 0.656, 0.2073, 0.7792, 0.3555, 0.7792, 0.3556, 0.7484, 0.3556, 0.7484, 0.3555, 0.81, 0.3555, 0.81, 0.3556, 0.7792, 0.3556, 0.7792, 0.3555, 0.7176, 0.3555, 0.7176, 0.3556, 0.6868, 0.3556, 0.6868, 0.3555, 0.6252, 0.2018, 0.6252, 0.2016, 0.656, 0.2016, 0.656, 0.2018, 0.7792, 0.3556, 0.7792, 0.3612, 0.7484, 0.3612, 0.7484, 0.3556, 0.81, 0.3556, 0.81, 0.3612, 0.7792, 0.3612, 0.7792, 0.3556, 0.7176, 0.3556, 0.7176, 0.3612, 0.6868, 0.3612, 0.6868, 0.3556, 0.6252, 0.2016, 0.6252, 0.1878, 0.656, 0.1878, 0.656, 0.2016, 0.7792, 0.3612, 0.7792, 0.3613, 0.7484, 0.3613, 0.7484, 0.3612, 0.81, 0.3612, 0.81, 0.3613, 0.7792, 0.3613, 0.7792, 0.3612, 0.7176, 0.3612, 0.7176, 0.3613, 0.6868, 0.3613, 0.6868, 0.3612, 0.6252, 0.1878, 0.6252, 0.1876, 0.656, 0.1876, 0.656, 0.1878, 0.7792, 0.3613, 0.7792, 0.3752, 0.7484, 0.3752, 0.7484, 0.3613, 0.81, 0.3613, 0.81, 0.3752, 0.7792, 0.3752, 0.7792, 0.3613, 0.7176, 0.3613, 0.7176, 0.3752, 0.6868, 0.3752, 0.6868, 0.3613, 0.6252, 0.1876, 0.6252, 0.171, 0.656, 0.171, 0.656, 0.1876, 0.7792, 0.3752, 0.7792, 0.3753, 0.7484, 0.3753, 0.7484, 0.3752, 0.81, 0.3752, 0.81, 0.3753, 0.7792, 0.3753, 0.7792, 0.3752, 0.7176, 0.3752, 0.7176, 0.3753, 0.6868, 0.3753, 0.6868, 0.3752, 0.6252, 0.171, 0.6252, 0.1709, 0.656, 0.1709, 0.656, 0.171, 0.7792, 0.3753, 0.7792, 0.392, 0.7484, 0.392, 0.7484, 0.3753, 0.81, 0.3753, 0.81, 0.392, 0.7792, 0.392, 0.7792, 0.3753, 0.7176, 0.3753, 0.7176, 0.392, 0.6868, 0.392, 0.6868, 0.3753, 0.6252, 0.1709, 0.6252, 0.1612, 0.656, 0.1612, 0.656, 0.1709, 0.7792, 0.392, 0.7792, 0.3921, 0.7484, 0.3921, 0.7484, 0.392, 0.81, 0.392, 0.81, 0.3921, 0.7792, 0.3921, 0.7792, 0.392, 0.7176, 0.392, 0.7176, 0.3921, 0.6868, 0.3921, 0.6868, 0.392, 0.6252, 0.1612, 0.6252, 0.161, 0.656, 0.161, 0.656, 0.1612, 0.7792, 0.3921, 0.7792, 0.4018, 0.7484, 0.4018, 0.7484, 0.3921, 0.81, 0.3921, 0.81, 0.4018, 0.7792, 0.4018, 0.7792, 0.3921, 0.7176, 0.3921, 0.7176, 0.4018, 0.6868, 0.4018, 0.6868, 0.3921, 0.6252, 0.161, 0.6252, 0.1472, 0.656, 0.1472, 0.656, 0.161, 0.7792, 0.4018, 0.7792, 0.4019, 0.7484, 0.4019, 0.7484, 0.4018, 0.81, 0.4018, 0.81, 0.4019, 0.7792, 0.4019, 0.7792, 0.4018, 0.7176, 0.4018, 0.7176, 0.4019, 0.6868, 0.4019, 0.6868, 0.4018, 0.6252, 0.1472, 0.6252, 0.147, 0.656, 0.147, 0.656, 0.1472, 0.7792, 0.4019, 0.7792, 0.4158, 0.7484, 0.4158, 0.7484, 0.4019, 0.81, 0.4019, 0.81, 0.4158, 0.7792, 0.4158, 0.7792, 0.4019, 0.7176, 0.4019, 0.7176, 0.4158, 0.6868, 0.4158, 0.6868, 0.4019, 0.6252, 0.147, 0.6252, 0.1429, 0.656, 0.1429, 0.656, 0.147, 0.7792, 0.4158, 0.7792, 0.416, 0.7484, 0.416, 0.7484, 0.4158, 0.81, 0.4158, 0.81, 0.416, 0.7792, 0.416, 0.7792, 0.4158, 0.7176, 0.4158, 0.7176, 0.416, 0.6868, 0.416, 0.6868, 0.4158, 0.8716, 0.1512, 0.9024, 0.1512, 0.9024, 0.1539, 0.8716, 0.1539, 0.7792, 0.416, 0.7792, 0.4201, 0.7484, 0.4201, 0.7484, 0.416, 0.81, 0.416, 0.81, 0.4201, 0.7792, 0.4201, 0.7792, 0.416, 0.7176, 0.416, 0.7176, 0.4201, 0.6868, 0.4201, 0.6868, 0.416, 0.8716, 0.1456, 0.8716, 0.1429, 0.9024, 0.1429, 0.9024, 0.1456, 0.6868, 0.2815, 0.6868, 0.269, 0.7176, 0.269, 0.7176, 0.2815, 0.6252, 0.294, 0.656, 0.294, 0.656, 0.2941, 0.6252, 0.2941, 0.7792, 0.269, 0.7792, 0.2815, 0.7484, 0.2815, 0.7484, 0.269, 0.6252, 0.2815, 0.656, 0.2815, 0.656, 0.294, 0.6252, 0.294, 0.7792, 0.269, 0.81, 0.269, 0.81, 0.2815, 0.7792, 0.2815, 0.6252, 0.2941, 0.656, 0.2941, 0.656, 0.3093, 0.6252, 0.3093, 0.7792, 0.269, 0.7484, 0.269, 0.7484, 0.2689, 0.7792, 0.2689, 0.81, 0.269, 0.7792, 0.269, 0.7792, 0.2689, 0.81, 0.2689, 0.7176, 0.269, 0.6868, 0.269, 0.6868, 0.2689, 0.7176, 0.2689, 0.6252, 0.3093, 0.656, 0.3093, 0.656, 0.3095, 0.6252, 0.3095, 0.7792, 0.2689, 0.7484, 0.2689, 0.7484, 0.2536, 0.7792, 0.2536, 0.81, 0.2689, 0.7792, 0.2689, 0.7792, 0.2536, 0.81, 0.2536, 0.7176, 0.2689, 0.6868, 0.2689, 0.6868, 0.2536, 0.7176, 0.2536, 0.6252, 0.3095, 0.656, 0.3095, 0.656, 0.322, 0.6252, 0.322, 0.7792, 0.2536, 0.7484, 0.2536, 0.7484, 0.2535, 0.7792, 0.2535, 0.81, 0.2536, 0.7792, 0.2536, 0.7792, 0.2535, 0.81, 0.2535, 0.7176, 0.2536, 0.6868, 0.2536, 0.6868, 0.2535, 0.7176, 0.2535, 0.6252, 0.322, 0.656, 0.322, 0.656, 0.3221, 0.6252, 0.3221, 0.7792, 0.2535, 0.7484, 0.2535, 0.7484, 0.241, 0.7792, 0.241, 0.81, 0.2535, 0.7792, 0.2535, 0.7792, 0.241, 0.81, 0.241, 0.7176, 0.2535, 0.6868, 0.2535, 0.6868, 0.241, 0.7176, 0.241, 0.6252, 0.3221, 0.656, 0.3221, 0.656, 0.3415, 0.6252, 0.3415, 0.7792, 0.241, 0.7484, 0.241, 0.7484, 0.2409, 0.7792, 0.2409, 0.81, 0.241, 0.7792, 0.241, 0.7792, 0.2409, 0.81, 0.2409, 0.7176, 0.241, 0.6868, 0.241, 0.6868, 0.2409, 0.7176, 0.2409, 0.6252, 0.3415, 0.656, 0.3415, 0.656, 0.3416, 0.6252, 0.3416, 0.7792, 0.2409, 0.7484, 0.2409, 0.7484, 0.2215, 0.7792, 0.2215, 0.81, 0.2409, 0.7792, 0.2409, 0.7792, 0.2215, 0.81, 0.2215, 0.7176, 0.2409, 0.6868, 0.2409, 0.6868, 0.2215, 0.7176, 0.2215, 0.6252, 0.3416, 0.656, 0.3416, 0.656, 0.3555, 0.6252, 0.3555, 0.7792, 0.2215, 0.7484, 0.2215, 0.7484, 0.2213, 0.7792, 0.2213, 0.81, 0.2215, 0.7792, 0.2215, 0.7792, 0.2213, 0.81, 0.2213, 0.7176, 0.2215, 0.6868, 0.2215, 0.6868, 0.2213, 0.7176, 0.2213, 0.6252, 0.3555, 0.656, 0.3555, 0.656, 0.3556, 0.6252, 0.3556, 0.7792, 0.2213, 0.7484, 0.2213, 0.7484, 0.2075, 0.7792, 0.2075, 0.81, 0.2213, 0.7792, 0.2213, 0.7792, 0.2075, 0.81, 0.2075, 0.7176, 0.2213, 0.6868, 0.2213, 0.6868, 0.2075, 0.7176, 0.2075, 0.6252, 0.3556, 0.656, 0.3556, 0.656, 0.3612, 0.6252, 0.3612, 0.7792, 0.2075, 0.7484, 0.2075, 0.7484, 0.2073, 0.7792, 0.2073, 0.81, 0.2075, 0.7792, 0.2075, 0.7792, 0.2073, 0.81, 0.2073, 0.7176, 0.2075, 0.6868, 0.2075, 0.6868, 0.2073, 0.7176, 0.2073, 0.6252, 0.3612, 0.656, 0.3612, 0.656, 0.3613, 0.6252, 0.3613, 0.7792, 0.2073, 0.7484, 0.2073, 0.7484, 0.2018, 0.7792, 0.2018, 0.81, 0.2073, 0.7792, 0.2073, 0.7792, 0.2018, 0.81, 0.2018, 0.7176, 0.2073, 0.6868, 0.2073, 0.6868, 0.2018, 0.7176, 0.2018, 0.6252, 0.3613, 0.656, 0.3613, 0.656, 0.3752, 0.6252, 0.3752, 0.7792, 0.2018, 0.7484, 0.2018, 0.7484, 0.2016, 0.7792, 0.2016, 0.81, 0.2018, 0.7792, 0.2018, 0.7792, 0.2016, 0.81, 0.2016, 0.7176, 0.2018, 0.6868, 0.2018, 0.6868, 0.2016, 0.7176, 0.2016, 0.6252, 0.3752, 0.656, 0.3752, 0.656, 0.3753, 0.6252, 0.3753, 0.7792, 0.2016, 0.7484, 0.2016, 0.7484, 0.1878, 0.7792, 0.1878, 0.81, 0.2016, 0.7792, 0.2016, 0.7792, 0.1878, 0.81, 0.1878, 0.7176, 0.2016, 0.6868, 0.2016, 0.6868, 0.1878, 0.7176, 0.1878, 0.6252, 0.3753, 0.656, 0.3753, 0.656, 0.392, 0.6252, 0.392, 0.7792, 0.1878, 0.7484, 0.1878, 0.7484, 0.1876, 0.7792, 0.1876, 0.81, 0.1878, 0.7792, 0.1878, 0.7792, 0.1876, 0.81, 0.1876, 0.7176, 0.1878, 0.6868, 0.1878, 0.6868, 0.1876, 0.7176, 0.1876, 0.6252, 0.392, 0.656, 0.392, 0.656, 0.3921, 0.6252, 0.3921, 0.7792, 0.1876, 0.7484, 0.1876, 0.7484, 0.171, 0.7792, 0.171, 0.81, 0.1876, 0.7792, 0.1876, 0.7792, 0.171, 0.81, 0.171, 0.7176, 0.1876, 0.6868, 0.1876, 0.6868, 0.171, 0.7176, 0.171, 0.6252, 0.3921, 0.656, 0.3921, 0.656, 0.4018, 0.6252, 0.4018, 0.7792, 0.171, 0.7484, 0.171, 0.7484, 0.1709, 0.7792, 0.1709, 0.81, 0.171, 0.7792, 0.171, 0.7792, 0.1709, 0.81, 0.1709, 0.7176, 0.171, 0.6868, 0.171, 0.6868, 0.1709, 0.7176, 0.1709, 0.6252, 0.4018, 0.656, 0.4018, 0.656, 0.4019, 0.6252, 0.4019, 0.7792, 0.1709, 0.7484, 0.1709, 0.7484, 0.1612, 0.7792, 0.1612, 0.81, 0.1709, 0.7792, 0.1709, 0.7792, 0.1612, 0.81, 0.1612, 0.7176, 0.1709, 0.6868, 0.1709, 0.6868, 0.1612, 0.7176, 0.1612, 0.6252, 0.4019, 0.656, 0.4019, 0.656, 0.4158, 0.6252, 0.4158, 0.7792, 0.1612, 0.7484, 0.1612, 0.7484, 0.161, 0.7792, 0.161, 0.81, 0.1612, 0.7792, 0.1612, 0.7792, 0.161, 0.81, 0.161, 0.7176, 0.1612, 0.6868, 0.1612, 0.6868, 0.161, 0.7176, 0.161, 0.6252, 0.4158, 0.656, 0.4158, 0.656, 0.416, 0.6252, 0.416, 0.7792, 0.161, 0.7484, 0.161, 0.7484, 0.1472, 0.7792, 0.1472, 0.81, 0.161, 0.7792, 0.161, 0.7792, 0.1472, 0.81, 0.1472, 0.7176, 0.161, 0.6868, 0.161, 0.6868, 0.1472, 0.7176, 0.1472, 0.6252, 0.416, 0.656, 0.416, 0.656, 0.4201, 0.6252, 0.4201, 0.7792, 0.1472, 0.7484, 0.1472, 0.7484, 0.147, 0.7792, 0.147, 0.81, 0.1472, 0.7792, 0.1472, 0.7792, 0.147, 0.81, 0.147, 0.7176, 0.1472, 0.6868, 0.1472, 0.6868, 0.147, 0.7176, 0.147, 0.8716, 0.1567, 0.8716, 0.1539, 0.9024, 0.1539, 0.9024, 0.1567, 0.7792, 0.147, 0.7484, 0.147, 0.7484, 0.1429, 0.7792, 0.1429, 0.81, 0.147, 0.7792, 0.147, 0.7792, 0.1429, 0.81, 0.1429, 0.7176, 0.147, 0.6868, 0.147, 0.6868, 0.1429, 0.7176, 0.1429])
me_cube.materials.append(mat_material)
me_cube.use_remesh_preserve_volume = False
me_cube.use_remesh_preserve_attributes = False
me_cube.use_mirror_vertex_groups = False
me_cube.update()
me_cube_001 = bpy.data.meshes.new('Cube.001')
me_cube_001.from_pydata([(15.0, 30.0, 0.0), (15.0, -30.0, 0.0), (15.0, 1.5, 0.0), (15.0, -1.5, 0.0), (35.0, 1.5, 0.0), (35.0, -1.5, 0.0), (65.0, 1.5, 0.0), (65.0, -1.5, 0.0), (85.0, 30.0, 0.0), (85.0, -30.0, 0.0), (85.0, 1.5, 0.0), (85.0, -1.5, 0.0), (100.0, 30.0, 0.0), (100.0, -30.0, 0.0), (100.0, -30.0, -1.0), (100.0, 30.0, -1.0), (0.0, 30.0, 0.0), (0.0, -30.0, 0.0), (-15.0, 30.0, 0.0), (-15.0, -30.0, 0.0), (-15.0, 1.5, 0.0), (-15.0, -1.5, 0.0), (-35.0, 1.5, 0.0), (-35.0, -1.5, 0.0), (-65.0, 1.5, 0.0), (-65.0, -1.5, 0.0), (-85.0, 30.0, 0.0), (-85.0, -30.0, 0.0), (-85.0, 1.5, 0.0), (-85.0, -1.5, 0.0), (-100.0, 30.0, 0.0), (-100.0, -30.0, 0.0), (0.0, 30.0, -1.0), (0.0, -30.0, -1.0), (-100.0, -30.0, -1.0), (-100.0, 30.0, -1.0)], [], [(3, 2, 0, 16, 17, 1), (3, 5, 4, 2), (7, 11, 10, 6), (1, 9, 11, 7, 6, 10, 8, 0, 2, 4, 5, 3), (9, 13, 12, 8, 10, 11), (9, 1, 17, 33, 14, 13), (13, 14, 15, 12), (12, 15, 32, 16, 0, 8), (21, 19, 17, 16, 18, 20), (21, 20, 22, 23), (25, 24, 28, 29), (19, 21, 23, 22, 20, 18, 26, 28, 24, 25, 29, 27), (27, 29, 28, 26, 30, 31), (33, 34, 35, 32, 15, 14), (27, 31, 34, 33, 17, 19), (31, 30, 35, 34), (30, 26, 18, 16, 32, 35)])
_uv = me_cube_001.uv_layers.new(name='UVMap')
_uv.uv.foreach_set('vector', [0.149, 0.7076, 0.1577, 0.7076, 0.2401, 0.7076, 0.2401, 0.7343, 0.06661, 0.7343, 0.06661, 0.7076, 0.7888, 0.9073, 0.7888, 0.8073, 0.8132, 0.8073, 0.8132, 0.9073, 0.7888, 0.6573, 0.7888, 0.5573, 0.8132, 0.5573, 0.8132, 0.6573, 0.06661, 0.7076, 0.06661, 0.5831, 0.149, 0.5831, 0.149, 0.6187, 0.1577, 0.6187, 0.1577, 0.5831, 0.2401, 0.5831, 0.2401, 0.7076, 0.1577, 0.7076, 0.1577, 0.672, 0.149, 0.672, 0.149, 0.7076, 0.06661, 0.5831, 0.06661, 0.5565, 0.2401, 0.5565, 0.2401, 0.5831, 0.1577, 0.5831, 0.149, 0.5831, 0.9837, 0.075, 0.9837, 0.425, 0.9837, 0.5, 0.9756, 0.5, 0.9756, 0.0, 0.9837, 0.0, 0.9919, 0.3, 1.0, 0.3, 1.0, 0.6, 0.9919, 0.6, 0.9837, 0.0, 0.9919, 0.0, 0.9919, 0.5, 0.9837, 0.5, 0.9837, 0.425, 0.9837, 0.075, 0.149, 0.7609, 0.06661, 0.7609, 0.06661, 0.7343, 0.2401, 0.7343, 0.2401, 0.7609, 0.1577, 0.7609, 0.6313, 0.5612, 0.6557, 0.5612, 0.6557, 0.6612, 0.6313, 0.6612, 0.6313, 0.8112, 0.6557, 0.8112, 0.6557, 0.9112, 0.6313, 0.9112, 0.06661, 0.7609, 0.149, 0.7609, 0.149, 0.7965, 0.1577, 0.7965, 0.1577, 0.7609, 0.2401, 0.7609, 0.2401, 0.8854, 0.1577, 0.8854, 0.1577, 0.8498, 0.149, 0.8498, 0.149, 0.8854, 0.06661, 0.8854, 0.06661, 0.8854, 0.149, 0.8854, 0.1577, 0.8854, 0.2401, 0.8854, 0.2401, 0.9121, 0.06661, 0.9121, 0.7803, 0.2736, 0.7803, 0.3652, 0.691, 0.3652, 0.691, 0.2736, 0.691, 0.182, 0.7803, 0.182, 0.9837, 0.925, 0.9837, 1.0, 0.9756, 1.0, 0.9756, 0.5, 0.9837, 0.5, 0.9837, 0.575, 0.9919, 0.3, 0.9919, 0.0, 1.0, 0.0, 1.0, 0.3, 0.9837, 1.0, 0.9837, 0.925, 0.9837, 0.575, 0.9837, 0.5, 0.9919, 0.5, 0.9919, 1.0])
me_cube_001.materials.append(mat_material_001)
me_cube_001.use_remesh_preserve_volume = False
me_cube_001.use_remesh_preserve_attributes = False
me_cube_001.use_mirror_vertex_groups = False
me_cube_001.update()

# ---- objects
ob_tierra = bpy.data.objects.new('Tierra', me_cube_003)
ob_solera = bpy.data.objects.new('Solera', me_cube)
ob_calle = bpy.data.objects.new('Calle', me_cube_001)

# ---- transforms, parenting, visibility, modifiers, constraints
ob_tierra.location = (0.0, 0.0, 0.0)
ob_tierra.lineart.crease_threshold = 0.0
ob_solera.location = (0.0, 0.0, 0.0)
ob_solera.lineart.crease_threshold = 0.0
ob_calle.location = (0.0, 0.0, 0.0)
ob_calle.lineart.crease_threshold = 0.0

# ---- collection membership
col_collection_1.objects.link(ob_tierra)
col_collection_1.objects.link(ob_solera)
col_collection_1.objects.link(ob_calle)

# ---- scene / render settings (as saved in the file)
scene.frame_start = 1; scene.frame_end = 250; scene.frame_set(1)
scene.render.engine = 'CYCLES'
scene.render.resolution_percentage = 50
scene.render.dither_intensity = 0.0
scene.cycles.use_denoising = False
scene.cycles.samples = 10
scene.cycles.sampling_pattern = 'TABULATED_SOBOL'
scene.cycles.light_sampling_threshold = 0.0
scene.cycles.use_adaptive_sampling = False
scene.cycles.use_light_tree = False
scene.cycles.blur_glossy = 0.0
scene.cycles.pixel_filter_type = 'GAUSSIAN'
scene.cycles.sample_clamp_indirect = 0.0
scene.view_settings.view_transform = 'Standard'
bpy.context.view_layer.update()

# ---- added for rendering (the .blend has no active camera and no usable light): camera, sun
cam_auto = bpy.data.cameras.new('AutoCamera')
cam_auto.lens = 50.0
cam_auto.sensor_width = 36.0
cam_auto.clip_end = 3522.48
ob_auto_camera = bpy.data.objects.new('AutoCamera', cam_auto)
scene.collection.objects.link(ob_auto_camera)
ob_auto_camera.location = (200.712, -240.854, 160.57)
ob_auto_camera.rotation_euler = (1.09748, -7.21219e-08, 0.694738)
scene.camera = ob_auto_camera
light_auto_sun = bpy.data.lights.new('AutoSun', 'SUN')
light_auto_sun.energy = 3.0
light_auto_sun.angle = 0.0523599
ob_auto_sun = bpy.data.objects.new('AutoSun', light_auto_sun)
scene.collection.objects.link(ob_auto_sun)
ob_auto_sun.rotation_euler = (0.872665, 0.174533, 0.523599)
bpy.context.view_layer.update()
